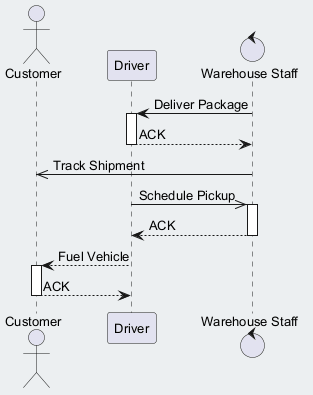

The diagram above was rendered by PlantUML. Its source (embedded in the PNG):
@startuml
skinparam backgroundColor #ECEFF1
skinparam classBackgroundColor #FFFFFF
skinparam classBorderColor #455A64
skinparam defaultFontSize 13
actor "Customer" as C
participant "Driver" as D
control "Warehouse Staff" as WS
WS -> D : Deliver Package
activate D
D --> WS : ACK
deactivate D
WS ->> C : Track Shipment
D ->> WS : Schedule Pickup
activate WS
WS --> D : ACK
deactivate WS
D --> C : Fuel Vehicle
activate C
C --> D : ACK
deactivate C
@enduml